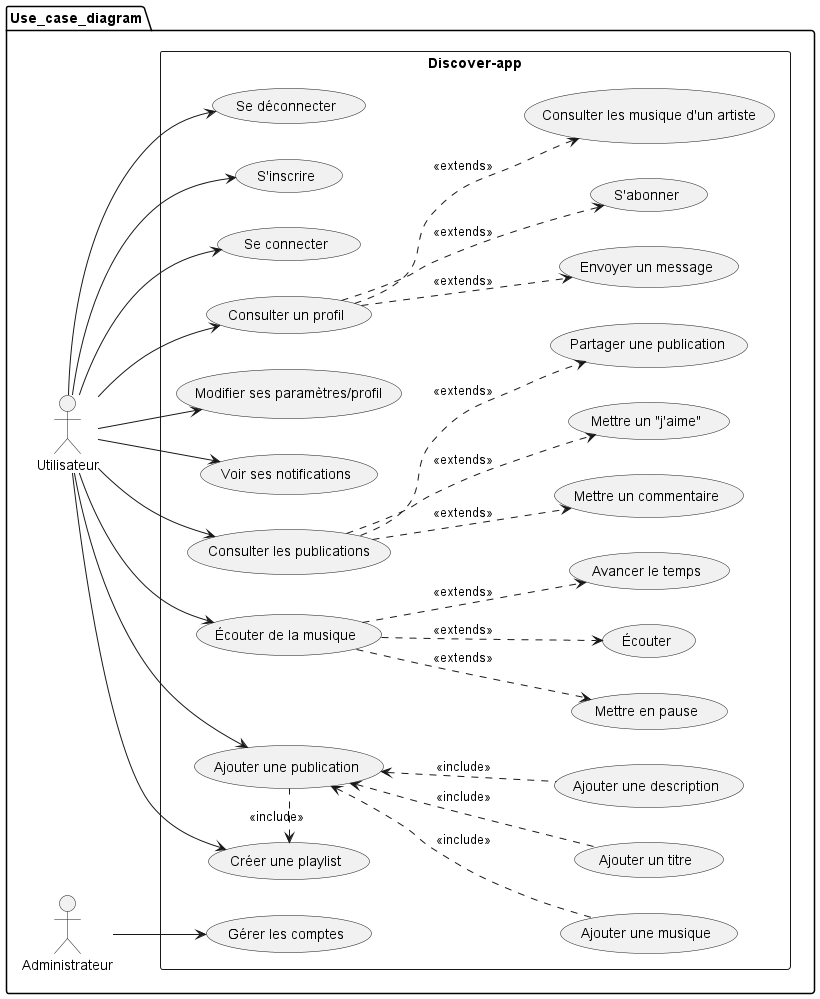

The diagram above was rendered by PlantUML. Its source (embedded in the PNG):
@startuml
package Use_case_diagram {
left to right direction

actor :Utilisateur:
actor :Administrateur:

rectangle Discover-app {
(Écouter de la musique) as uc1
(Mettre en pause) as uc2
(Écouter) as uc3
(Avancer le temps) as uc4
(Consulter les publications) as uc22
(Mettre un commentaire) as uc5
(Mettre un "j'aime") as uc6
(Partager une publication) as uc7
(Voir ses notifications) as uc8
(Modifier ses paramètres/profil) as uc9
(Consulter un profil) as uc11
(Envoyer un message) as uc12
(S'abonner) as uc13
(Consulter les musique d'un artiste) as uc14
(Se connecter) as uc10
(S'inscrire) as uc15
(Se déconnecter) as uc16
(Ajouter une publication) as uc17
(Ajouter une musique) as uc18
(Ajouter un titre) as uc19
(Ajouter une description) as uc20
(Créer une playlist) as uc21
:Administrateur: --> (Gérer les comptes)
}
:Utilisateur: --> uc1
:Utilisateur: --> uc22
:Utilisateur: --> uc8
:Utilisateur: --> uc9
:Utilisateur: --> uc10
:Utilisateur: --> uc11
:Utilisateur: --> uc15
:Utilisateur: --> uc16
:Utilisateur: --> uc17
:Utilisateur: --> uc21

uc1 ..> (uc2) : <<extends>>
uc1 ..> (uc3) : <<extends>>
uc1 ..> (uc4) : <<extends>>
uc22 ..> (uc5) : <<extends>>
uc22 ..> (uc6) : <<extends>>
uc22 ..> (uc7) : <<extends>>
uc11 ..> (uc12) : <<extends>>
uc11 ..> (uc13) : <<extends>>
uc11 ..> (uc14) : <<extends>>
uc17 <.. uc18 : <<include>>
uc17 <.. uc19 : <<include>>
uc17 <.. uc20 : <<include>>
uc21 <. uc17 : <<include>>

@enduml